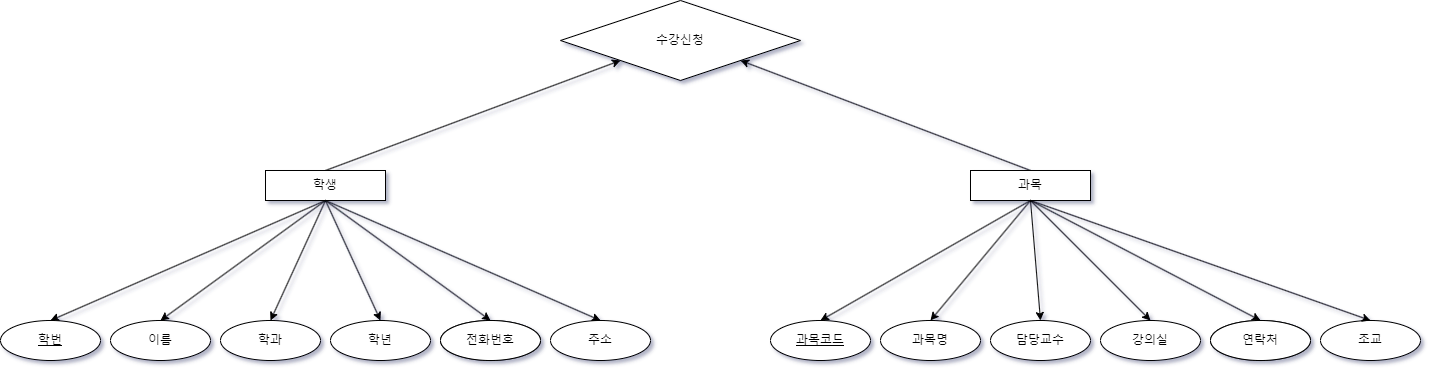

The diagram above was exported from draw.io. Its source (the exported page's mxGraphModel, read from the mxfile embedded in the PNG):
<mxGraphModel dx="1687" dy="927" grid="1" gridSize="10" guides="1" tooltips="1" connect="1" arrows="1" fold="1" page="1" pageScale="1" pageWidth="4681" pageHeight="3300" math="0" shadow="0">
  <root>
    <mxCell id="0" />
    <mxCell id="1" parent="0" />
    <mxCell id="IDPkLznbfPRoEY9YvStn-118" style="rounded=0;orthogonalLoop=1;jettySize=auto;html=1;entryX=0.5;entryY=0;entryDx=0;entryDy=0;exitX=0.5;exitY=1;exitDx=0;exitDy=0;" edge="1" parent="1" source="IDPkLznbfPRoEY9YvStn-99" target="IDPkLznbfPRoEY9YvStn-103">
      <mxGeometry relative="1" as="geometry" />
    </mxCell>
    <mxCell id="IDPkLznbfPRoEY9YvStn-141" style="rounded=0;orthogonalLoop=1;jettySize=auto;html=1;entryX=1;entryY=1;entryDx=0;entryDy=0;exitX=0.5;exitY=0;exitDx=0;exitDy=0;" edge="1" parent="1" source="IDPkLznbfPRoEY9YvStn-99" target="IDPkLznbfPRoEY9YvStn-139">
      <mxGeometry relative="1" as="geometry" />
    </mxCell>
    <mxCell id="IDPkLznbfPRoEY9YvStn-99" value="과목" style="whiteSpace=wrap;html=1;align=center;" vertex="1" parent="1">
      <mxGeometry x="1090" y="270" width="120" height="30" as="geometry" />
    </mxCell>
    <mxCell id="IDPkLznbfPRoEY9YvStn-102" value="과목명" style="ellipse;whiteSpace=wrap;html=1;align=center;" vertex="1" parent="1">
      <mxGeometry x="1000" y="420" width="100" height="40" as="geometry" />
    </mxCell>
    <mxCell id="IDPkLznbfPRoEY9YvStn-103" value="과목코드" style="ellipse;whiteSpace=wrap;html=1;align=center;fontStyle=4;" vertex="1" parent="1">
      <mxGeometry x="890" y="420" width="100" height="40" as="geometry" />
    </mxCell>
    <mxCell id="IDPkLznbfPRoEY9YvStn-105" value="담당교수" style="ellipse;whiteSpace=wrap;html=1;align=center;" vertex="1" parent="1">
      <mxGeometry x="1110" y="420" width="100" height="40" as="geometry" />
    </mxCell>
    <mxCell id="IDPkLznbfPRoEY9YvStn-106" value="강의실" style="ellipse;whiteSpace=wrap;html=1;align=center;" vertex="1" parent="1">
      <mxGeometry x="1220" y="420" width="100" height="40" as="geometry" />
    </mxCell>
    <mxCell id="IDPkLznbfPRoEY9YvStn-109" value="전화번호" style="ellipse;whiteSpace=wrap;html=1;align=center;" vertex="1" parent="1">
      <mxGeometry x="1330" y="420" width="100" height="40" as="geometry" />
    </mxCell>
    <mxCell id="IDPkLznbfPRoEY9YvStn-113" value="연락처" style="ellipse;whiteSpace=wrap;html=1;align=center;" vertex="1" parent="1">
      <mxGeometry x="1330" y="420" width="100" height="40" as="geometry" />
    </mxCell>
    <mxCell id="IDPkLznbfPRoEY9YvStn-116" value="조교" style="ellipse;whiteSpace=wrap;html=1;align=center;" vertex="1" parent="1">
      <mxGeometry x="1440" y="420" width="100" height="40" as="geometry" />
    </mxCell>
    <mxCell id="IDPkLznbfPRoEY9YvStn-120" style="rounded=0;orthogonalLoop=1;jettySize=auto;html=1;exitX=0.5;exitY=1;exitDx=0;exitDy=0;entryX=0.5;entryY=0;entryDx=0;entryDy=0;" edge="1" parent="1" source="IDPkLznbfPRoEY9YvStn-99" target="IDPkLznbfPRoEY9YvStn-102">
      <mxGeometry relative="1" as="geometry">
        <mxPoint x="1025" y="300" as="sourcePoint" />
        <mxPoint x="1015" y="390" as="targetPoint" />
      </mxGeometry>
    </mxCell>
    <mxCell id="IDPkLznbfPRoEY9YvStn-121" style="rounded=0;orthogonalLoop=1;jettySize=auto;html=1;exitX=0.5;exitY=1;exitDx=0;exitDy=0;entryX=0.5;entryY=0;entryDx=0;entryDy=0;" edge="1" parent="1" source="IDPkLznbfPRoEY9YvStn-99" target="IDPkLznbfPRoEY9YvStn-105">
      <mxGeometry relative="1" as="geometry">
        <mxPoint x="1033" y="301" as="sourcePoint" />
        <mxPoint x="1125" y="390" as="targetPoint" />
      </mxGeometry>
    </mxCell>
    <mxCell id="IDPkLznbfPRoEY9YvStn-122" style="rounded=0;orthogonalLoop=1;jettySize=auto;html=1;entryX=0.5;entryY=0;entryDx=0;entryDy=0;exitX=0.5;exitY=1;exitDx=0;exitDy=0;" edge="1" parent="1" source="IDPkLznbfPRoEY9YvStn-99" target="IDPkLznbfPRoEY9YvStn-106">
      <mxGeometry relative="1" as="geometry">
        <mxPoint x="1275" y="290" as="sourcePoint" />
        <mxPoint x="1235" y="390" as="targetPoint" />
      </mxGeometry>
    </mxCell>
    <mxCell id="IDPkLznbfPRoEY9YvStn-123" style="rounded=0;orthogonalLoop=1;jettySize=auto;html=1;exitX=0.5;exitY=1;exitDx=0;exitDy=0;entryX=0.5;entryY=0;entryDx=0;entryDy=0;" edge="1" parent="1" source="IDPkLznbfPRoEY9YvStn-99" target="IDPkLznbfPRoEY9YvStn-113">
      <mxGeometry relative="1" as="geometry">
        <mxPoint x="1075" y="290" as="sourcePoint" />
        <mxPoint x="1365" y="380" as="targetPoint" />
      </mxGeometry>
    </mxCell>
    <mxCell id="IDPkLznbfPRoEY9YvStn-124" style="rounded=0;orthogonalLoop=1;jettySize=auto;html=1;exitX=0.5;exitY=1;exitDx=0;exitDy=0;entryX=0.5;entryY=0;entryDx=0;entryDy=0;" edge="1" parent="1" source="IDPkLznbfPRoEY9YvStn-99" target="IDPkLznbfPRoEY9YvStn-116">
      <mxGeometry relative="1" as="geometry">
        <mxPoint x="1085" y="285" as="sourcePoint" />
        <mxPoint x="1455" y="390" as="targetPoint" />
      </mxGeometry>
    </mxCell>
    <mxCell id="IDPkLznbfPRoEY9YvStn-125" style="rounded=0;orthogonalLoop=1;jettySize=auto;html=1;entryX=0.5;entryY=0;entryDx=0;entryDy=0;exitX=0.5;exitY=1;exitDx=0;exitDy=0;" edge="1" source="IDPkLznbfPRoEY9YvStn-126" target="IDPkLznbfPRoEY9YvStn-128" parent="1">
      <mxGeometry relative="1" as="geometry" />
    </mxCell>
    <mxCell id="IDPkLznbfPRoEY9YvStn-140" value="" style="rounded=0;orthogonalLoop=1;jettySize=auto;html=1;entryX=0;entryY=1;entryDx=0;entryDy=0;exitX=0.5;exitY=0;exitDx=0;exitDy=0;" edge="1" parent="1" source="IDPkLznbfPRoEY9YvStn-126" target="IDPkLznbfPRoEY9YvStn-139">
      <mxGeometry relative="1" as="geometry" />
    </mxCell>
    <mxCell id="IDPkLznbfPRoEY9YvStn-126" value="학생" style="whiteSpace=wrap;html=1;align=center;" vertex="1" parent="1">
      <mxGeometry x="385" y="270" width="120" height="30" as="geometry" />
    </mxCell>
    <mxCell id="IDPkLznbfPRoEY9YvStn-127" value="이름" style="ellipse;whiteSpace=wrap;html=1;align=center;" vertex="1" parent="1">
      <mxGeometry x="230" y="420" width="100" height="40" as="geometry" />
    </mxCell>
    <mxCell id="IDPkLznbfPRoEY9YvStn-128" value="학번" style="ellipse;whiteSpace=wrap;html=1;align=center;fontStyle=4;" vertex="1" parent="1">
      <mxGeometry x="120" y="420" width="100" height="40" as="geometry" />
    </mxCell>
    <mxCell id="IDPkLznbfPRoEY9YvStn-129" value="학과" style="ellipse;whiteSpace=wrap;html=1;align=center;" vertex="1" parent="1">
      <mxGeometry x="340" y="420" width="100" height="40" as="geometry" />
    </mxCell>
    <mxCell id="IDPkLznbfPRoEY9YvStn-130" value="학년" style="ellipse;whiteSpace=wrap;html=1;align=center;" vertex="1" parent="1">
      <mxGeometry x="450" y="420" width="100" height="40" as="geometry" />
    </mxCell>
    <mxCell id="IDPkLznbfPRoEY9YvStn-131" value="전화번호" style="ellipse;whiteSpace=wrap;html=1;align=center;" vertex="1" parent="1">
      <mxGeometry x="560" y="420" width="100" height="40" as="geometry" />
    </mxCell>
    <mxCell id="IDPkLznbfPRoEY9YvStn-132" value="전화번호" style="ellipse;whiteSpace=wrap;html=1;align=center;" vertex="1" parent="1">
      <mxGeometry x="560" y="420" width="100" height="40" as="geometry" />
    </mxCell>
    <mxCell id="IDPkLznbfPRoEY9YvStn-133" value="주소" style="ellipse;whiteSpace=wrap;html=1;align=center;" vertex="1" parent="1">
      <mxGeometry x="670" y="420" width="100" height="40" as="geometry" />
    </mxCell>
    <mxCell id="IDPkLznbfPRoEY9YvStn-134" style="rounded=0;orthogonalLoop=1;jettySize=auto;html=1;exitX=0.5;exitY=1;exitDx=0;exitDy=0;entryX=0.5;entryY=0;entryDx=0;entryDy=0;" edge="1" source="IDPkLznbfPRoEY9YvStn-126" target="IDPkLznbfPRoEY9YvStn-127" parent="1">
      <mxGeometry relative="1" as="geometry">
        <mxPoint x="195" y="310" as="sourcePoint" />
        <mxPoint x="185" y="400" as="targetPoint" />
      </mxGeometry>
    </mxCell>
    <mxCell id="IDPkLznbfPRoEY9YvStn-135" style="rounded=0;orthogonalLoop=1;jettySize=auto;html=1;exitX=0.5;exitY=1;exitDx=0;exitDy=0;entryX=0.5;entryY=0;entryDx=0;entryDy=0;" edge="1" source="IDPkLznbfPRoEY9YvStn-126" target="IDPkLznbfPRoEY9YvStn-129" parent="1">
      <mxGeometry relative="1" as="geometry">
        <mxPoint x="203" y="311" as="sourcePoint" />
        <mxPoint x="295" y="400" as="targetPoint" />
      </mxGeometry>
    </mxCell>
    <mxCell id="IDPkLznbfPRoEY9YvStn-136" style="rounded=0;orthogonalLoop=1;jettySize=auto;html=1;entryX=0.5;entryY=0;entryDx=0;entryDy=0;" edge="1" target="IDPkLznbfPRoEY9YvStn-130" parent="1">
      <mxGeometry relative="1" as="geometry">
        <mxPoint x="445" y="300" as="sourcePoint" />
        <mxPoint x="405" y="400" as="targetPoint" />
      </mxGeometry>
    </mxCell>
    <mxCell id="IDPkLznbfPRoEY9YvStn-137" style="rounded=0;orthogonalLoop=1;jettySize=auto;html=1;exitX=0.5;exitY=1;exitDx=0;exitDy=0;entryX=0.5;entryY=0;entryDx=0;entryDy=0;" edge="1" source="IDPkLznbfPRoEY9YvStn-126" target="IDPkLznbfPRoEY9YvStn-132" parent="1">
      <mxGeometry relative="1" as="geometry">
        <mxPoint x="245" y="300" as="sourcePoint" />
        <mxPoint x="535" y="390" as="targetPoint" />
      </mxGeometry>
    </mxCell>
    <mxCell id="IDPkLznbfPRoEY9YvStn-138" style="rounded=0;orthogonalLoop=1;jettySize=auto;html=1;exitX=0.5;exitY=1;exitDx=0;exitDy=0;entryX=0.5;entryY=0;entryDx=0;entryDy=0;" edge="1" source="IDPkLznbfPRoEY9YvStn-126" target="IDPkLznbfPRoEY9YvStn-133" parent="1">
      <mxGeometry relative="1" as="geometry">
        <mxPoint x="255" y="295" as="sourcePoint" />
        <mxPoint x="625" y="400" as="targetPoint" />
      </mxGeometry>
    </mxCell>
    <mxCell id="IDPkLznbfPRoEY9YvStn-139" value="수강신청" style="rhombus;whiteSpace=wrap;html=1;" vertex="1" parent="1">
      <mxGeometry x="680" y="100" width="240" height="80" as="geometry" />
    </mxCell>
  </root>
</mxGraphModel>